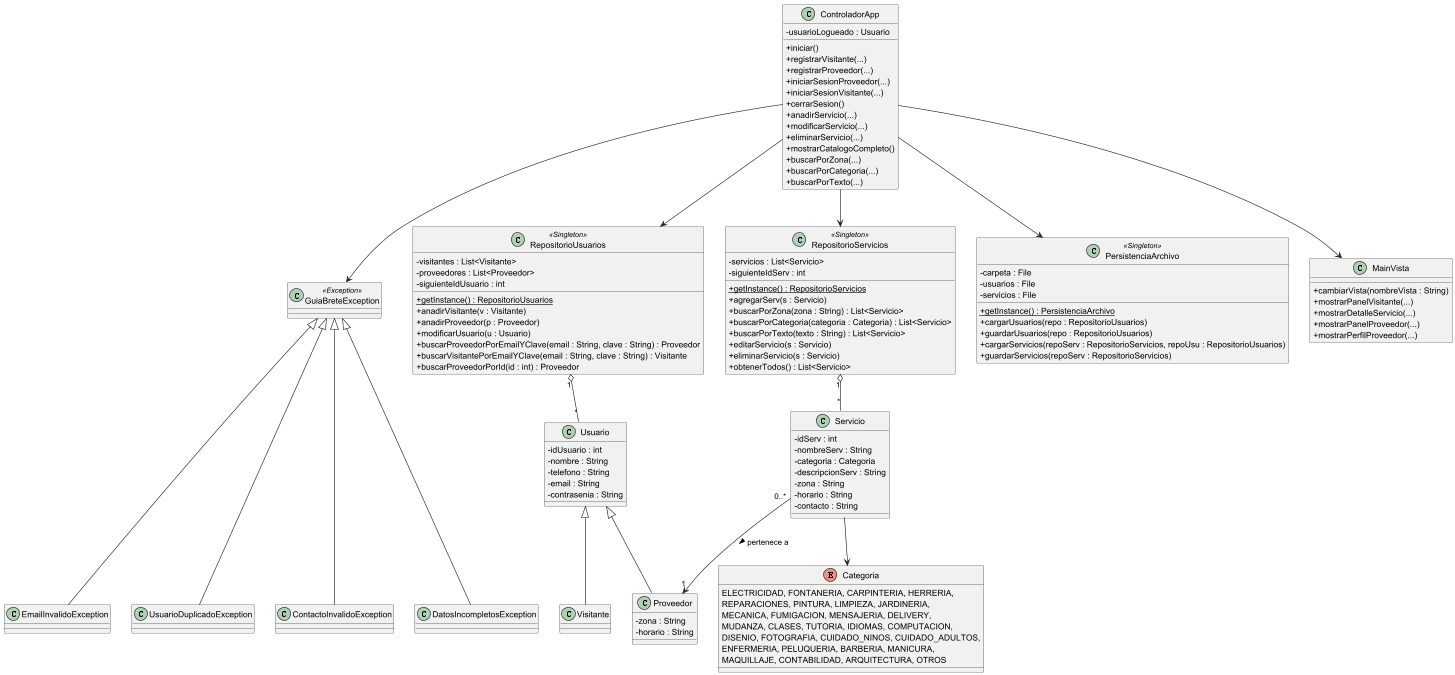

The diagram above was rendered by PlantUML. Its source (embedded in the PNG):
@startuml
skinparam classAttributeIconSize 0

' ===========================
'       EXCEPCIONES
' ===========================
class GuiaBreteException <<Exception>>
class ContactoInvalidoException
class DatosIncompletosException
class EmailInvalidoException
class UsuarioDuplicadoException

GuiaBreteException <|--- ContactoInvalidoException
GuiaBreteException <|--- DatosIncompletosException
GuiaBreteException <|--- EmailInvalidoException
GuiaBreteException <|--- UsuarioDuplicadoException

' ===========================
'       ENUM
' ===========================
enum Categoria {
  ELECTRICIDAD, FONTANERIA, CARPINTERIA, HERRERIA,
  REPARACIONES, PINTURA, LIMPIEZA, JARDINERIA,
  MECANICA, FUMIGACION, MENSAJERIA, DELIVERY,
  MUDANZA, CLASES, TUTORIA, IDIOMAS, COMPUTACION,
  DISENIO, FOTOGRAFIA, CUIDADO_NINOS, CUIDADO_ADULTOS,
  ENFERMERIA, PELUQUERIA, BARBERIA, MANICURA,
  MAQUILLAJE, CONTABILIDAD, ARQUITECTURA, OTROS
}

' ===========================
'       CLASES DEL MODELO
' ===========================
class Usuario {
  - idUsuario : int
  - nombre : String
  - telefono : String
  - email : String
  - contrasenia : String
}

class Proveedor {
  - zona : String
  - horario : String
}

class Visitante {
}

class Servicio {
  - idServ : int
  - nombreServ : String
  - categoria : Categoria
  - descripcionServ : String
  - zona : String
  - horario : String
  - contacto : String
}

' ===========================
'     REPOSITORIOS (SINGLETON)
' ===========================
class RepositorioUsuarios <<Singleton>> {
  - visitantes : List<Visitante>
  - proveedores : List<Proveedor>
  - siguienteIdUsuario : int
  + {static} getInstance() : RepositorioUsuarios
  + anadirVisitante(v : Visitante)
  + anadirProveedor(p : Proveedor)
  + modificarUsuario(u : Usuario)
  + buscarProveedorPorEmailYClave(email : String, clave : String) : Proveedor
  + buscarVisitantePorEmailYClave(email : String, clave : String) : Visitante
  + buscarProveedorPorId(id : int) : Proveedor
}

class RepositorioServicios <<Singleton>> {
  - servicios : List<Servicio>
  - siguienteIdServ : int
  + {static} getInstance() : RepositorioServicios
  + agregarServ(s : Servicio)
  + buscarPorZona(zona : String) : List<Servicio>
  + buscarPorCategoria(categoria : Categoria) : List<Servicio>
  + buscarPorTexto(texto : String) : List<Servicio>
  + editarServicio(s : Servicio)
  + eliminarServicio(s : Servicio)
  + obtenerTodos() : List<Servicio>
}

' ===========================
'   PERSISTENCIA (SINGLETON)
' ===========================
class PersistenciaArchivo <<Singleton>> {
  - carpeta : File
  - usuarios : File
  - servicios : File
  + {static} getInstance() : PersistenciaArchivo
  + cargarUsuarios(repo : RepositorioUsuarios)
  + guardarUsuarios(repo : RepositorioUsuarios)
  + cargarServicios(repoServ : RepositorioServicios, repoUsu : RepositorioUsuarios)
  + guardarServicios(repoServ : RepositorioServicios)
}

' ===========================
'       CONTROLADOR
' ===========================
class ControladorApp {
  - usuarioLogueado : Usuario
  + iniciar()
  + registrarVisitante(...)
  + registrarProveedor(...)
  + iniciarSesionProveedor(...)
  + iniciarSesionVisitante(...)
  + cerrarSesion()
  + anadirServicio(...)
  + modificarServicio(...)
  + eliminarServicio(...)
  + mostrarCatalogoCompleto()
  + buscarPorZona(...)
  + buscarPorCategoria(...)
  + buscarPorTexto(...)
}

' ===========================
'        VISTAS PRINCIPALES
' ===========================
class MainVista {
  + cambiarVista(nombreVista : String)
  + mostrarPanelVisitante(...)
  + mostrarDetalleServicio(...)
  + mostrarPanelProveedor(...)
  + mostrarPerfilProveedor(...)
}
' ===========================
'     RELACIONES
' ===========================
Usuario <|-- Proveedor
Usuario <|-- Visitante

Servicio "0..*" --> "1" Proveedor : pertenece a >
Servicio --> Categoria

RepositorioUsuarios "1" o-- "*" Usuario
RepositorioServicios "1" o-- "*" Servicio

ControladorApp --> RepositorioUsuarios
ControladorApp --> RepositorioServicios
ControladorApp --> PersistenciaArchivo
ControladorApp --> MainVista
ControladorApp --> GuiaBreteException

@enduml